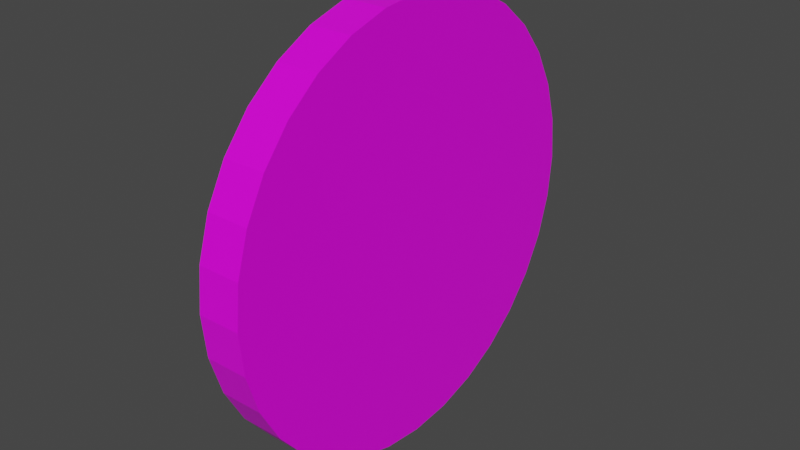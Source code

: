 # Source: tomatto.blend  (saved by Blender 2.91.10; exported with 4.5.12 LTS)
import bpy
from mathutils import Matrix  # noqa: F401  (used for matrix-valued properties, if any)

bpy.ops.wm.read_factory_settings(use_empty=True)
scene = bpy.context.scene
scene.name = 'Scene'

# ---- images (referenced by path relative to the original .blend; pixels are not part of the script)
import os
ASSET_DIR = os.environ.get("B2B_ASSET_DIR", "")  # directory of the original .blend (textures are referenced by path, not embedded)
HERE = os.path.dirname(os.path.abspath(__file__))  # packed textures are extracted next to this script under _unpacked/

def load_image(name, relpath, width, height, colorspace="sRGB"):
    """Load a texture the original file referenced (path relative to the .blend, or extracted next to this script)."""
    p = next((c for c in (os.path.join(HERE, relpath), os.path.join(ASSET_DIR, relpath)) if relpath and os.path.exists(c)), "")
    if p:
        img = bpy.data.images.load(p, check_existing=True)
        img.name = name
    else:  # same state as the original file: an image datablock whose file is absent (Cycles renders it pink)
        img = bpy.data.images.new(name, width, height)
        img.source = "FILE"
        img.filepath = "//" + (relpath or name)
    img.colorspace_settings.name = colorspace
    return img
img_texture0 = load_image('Texture0', 'Texture0Tomatto.png', 1024, 1024, 'sRGB')

# ---- materials (node trees are filled in below, after node groups)
mat_material = bpy.data.materials.new('Material')
mat_material.alpha_threshold = 0.0
mat_material.use_transparent_shadow = False
mat_material.line_color = (0.0, 0.0, 0.0, 1.0)

# ---- material node trees
mat_material.use_nodes = True; mat_material.node_tree.nodes.clear()
_N = mat_material.node_tree.nodes; _L = mat_material.node_tree.links
n0 = _N.new('ShaderNodeOutputMaterial'); n0.name = 'Material Output'; n0.location = (300, 300)
n1 = _N.new('ShaderNodeBsdfPrincipled'); n1.name = 'Principled BSDF'; n1.location = (10, 300)
n1.distribution = 'GGX'
n1.subsurface_method = 'BURLEY'
n1.inputs[2].default_value = 0.4
n1.inputs[3].default_value = 1.45
n1.inputs[27].default_value = (0.0, 0.0, 0.0, 1.0)
n1.inputs[28].default_value = 1.0
n2 = _N.new('ShaderNodeTexImage'); n2.name = 'Image Texture'; n2.location = (-430, 364)
n2.image = img_texture0
_L.new(n1.outputs[0], n0.inputs[0])
_L.new(n2.outputs[0], n1.inputs[0])
n0.is_active_output = True

# ---- world
world_world = bpy.data.worlds.new('World'); scene.world = world_world
world_world.use_nodes = True; world_world.node_tree.nodes.clear()
_N = world_world.node_tree.nodes; _L = world_world.node_tree.links
n0 = _N.new('ShaderNodeOutputWorld'); n0.name = 'World Output'; n0.location = (300, 300)
n1 = _N.new('ShaderNodeBackground'); n1.name = 'Background'; n1.location = (10, 300)
n1.inputs[0].default_value = (0.05088, 0.05088, 0.05088, 1.0)
_L.new(n1.outputs[0], n0.inputs[0])
n0.is_active_output = True
world_world.color = (0.05088, 0.05088, 0.05088)
world_world.use_sun_shadow = False
world_world.sun_shadow_jitter_overblur = 0.0

# ---- meshes
me_circle_001 = bpy.data.meshes.new('Circle.001')
me_circle_001.from_pydata([(8.742e-08, -1.0, 0.0), (7.722e-08, -0.9808, 0.1951), (6.404e-08, -0.9239, 0.3827), (4.84e-08, -0.8315, 0.5556), (3.091e-08, -0.7071, 0.7071), (1.222e-08, -0.5556, 0.8315), (-6.929e-09, -0.3827, 0.9239), (-2.582e-08, -0.1951, 0.9808), (-4.371e-08, -7.55e-08, 1.0), (-5.993e-08, 0.1951, 0.9808), (-7.384e-08, 0.3827, 0.9239), (-8.491e-08, 0.5556, 0.8315), (-9.273e-08, 0.7071, 0.7071), (-9.697e-08, 0.8315, 0.5556), (-9.75e-08, 0.9239, 0.3827), (-9.427e-08, 0.9808, 0.1951), (-8.742e-08, 1.0, -3.258e-07), (-7.722e-08, 0.9808, -0.1951), (-6.404e-08, 0.9239, -0.3827), (-4.84e-08, 0.8315, -0.5556), (-3.091e-08, 0.7071, -0.7071), (-1.222e-08, 0.5556, -0.8315), (6.929e-09, 0.3827, -0.9239), (2.582e-08, 0.1951, -0.9808), (4.371e-08, -9.656e-07, -1.0), (5.993e-08, -0.1951, -0.9808), (7.384e-08, -0.3827, -0.9239), (8.491e-08, -0.5556, -0.8315), (9.273e-08, -0.7071, -0.7071), (9.697e-08, -0.8315, -0.5556), (9.75e-08, -0.9239, -0.3827), (9.427e-08, -0.9808, -0.1951), (-0.1974, -1.0, -8.628e-09), (-0.1974, -0.9808, 0.1951), (-0.1974, -0.9239, 0.3827), (-0.1974, -0.8315, 0.5556), (-0.1974, -0.7071, 0.7071), (-0.1974, -0.5556, 0.8315), (-0.1974, -0.3827, 0.9239), (-0.1974, -0.1951, 0.9808), (-0.1974, -9.275e-08, 1.0), (-0.1974, 0.1951, 0.9808), (-0.1974, 0.3827, 0.9239), (-0.1974, 0.5556, 0.8315), (-0.1974, 0.7071, 0.7071), (-0.1974, 0.8315, 0.5556), (-0.1974, 0.9239, 0.3827), (-0.1974, 0.9808, 0.1951), (-0.1974, 1.0, -3.345e-07), (-0.1974, 0.9808, -0.1951), (-0.1974, 0.9239, -0.3827), (-0.1974, 0.8315, -0.5556), (-0.1974, 0.7071, -0.7071), (-0.1974, 0.5556, -0.8315), (-0.1974, 0.3827, -0.9239), (-0.1974, 0.1951, -0.9808), (-0.1974, -9.829e-07, -1.0), (-0.1974, -0.1951, -0.9808), (-0.1974, -0.3827, -0.9239), (-0.1974, -0.5556, -0.8315), (-0.1974, -0.7071, -0.7071), (-0.1974, -0.8315, -0.5556), (-0.1974, -0.9239, -0.3827), (-0.1974, -0.9808, -0.1951)], [], [(1, 33, 32, 0), (28, 60, 59, 27), (15, 47, 46, 14), (2, 34, 33, 1), (29, 61, 60, 28), (16, 48, 47, 15), (3, 35, 34, 2), (30, 62, 61, 29), (17, 49, 48, 16), (4, 36, 35, 3), (31, 63, 62, 30), (18, 50, 49, 17), (5, 37, 36, 4), (0, 32, 63, 31), (19, 51, 50, 18), (6, 38, 37, 5), (20, 52, 51, 19), (7, 39, 38, 6), (21, 53, 52, 20), (8, 40, 39, 7), (22, 54, 53, 21), (9, 41, 40, 8), (23, 55, 54, 22), (10, 42, 41, 9), (24, 56, 55, 23), (11, 43, 42, 10), (25, 57, 56, 24), (12, 44, 43, 11), (26, 58, 57, 25), (13, 45, 44, 12), (27, 59, 58, 26), (14, 46, 45, 13), (33, 34, 35, 36, 37, 38, 39, 40, 41, 42, 43, 44, 45, 46, 47, 48, 49, 50, 51, 52, 53, 54, 55, 56, 57, 58, 59, 60, 61, 62, 63, 32), (1, 0, 31, 30, 29, 28, 27, 26, 25, 24, 23, 22, 21, 20, 19, 18, 17, 16, 15, 14, 13, 12, 11, 10, 9, 8, 7, 6, 5, 4, 3, 2)])
_uv = me_circle_001.uv_layers.new(name='UVMap')
_uv.uv.foreach_set('vector', [0.09918, 0.8536, 0.04959, 0.8536, 0.04959, 0.8187, 0.09918, 0.8187, 0.09918, 0.6347, 0.04959, 0.6347, 0.04959, 0.5864, 0.09918, 0.5864, 0.1488, 0.7778, 0.09918, 0.7778, 0.09918, 0.7323, 0.1488, 0.7323, 0.1984, 0.5409, 0.1488, 0.5409, 0.1488, 0.5, 0.1984, 0.5, 0.09918, 0.684, 0.04959, 0.684, 0.04959, 0.6347, 0.09918, 0.6347, 0.1488, 0.8187, 0.09918, 0.8187, 0.09918, 0.7778, 0.1488, 0.7778, 0.1984, 0.5864, 0.1488, 0.5864, 0.1488, 0.5409, 0.1984, 0.5409, 0.09918, 0.7323, 0.04959, 0.7323, 0.04959, 0.684, 0.09918, 0.684, 0.04959, 0.5348, 0.0, 0.5348, 0.0, 0.5, 0.04959, 0.5, 0.1984, 0.6347, 0.1488, 0.6347, 0.1488, 0.5864, 0.1984, 0.5864, 0.09918, 0.7778, 0.04959, 0.7778, 0.04959, 0.7323, 0.09918, 0.7323, 0.04959, 0.5758, 0.0, 0.5758, 0.0, 0.5348, 0.04959, 0.5348, 0.1984, 0.684, 0.1488, 0.684, 0.1488, 0.6347, 0.1984, 0.6347, 0.09918, 0.8187, 0.04959, 0.8187, 0.04959, 0.7778, 0.09918, 0.7778, 0.04959, 0.6213, 0.0, 0.6213, 0.0, 0.5758, 0.04959, 0.5758, 0.1984, 0.7323, 0.1488, 0.7323, 0.1488, 0.684, 0.1984, 0.684, 0.04959, 0.6696, 0.0, 0.6696, 0.0, 0.6213, 0.04959, 0.6213, 0.1984, 0.7778, 0.1488, 0.7778, 0.1488, 0.7323, 0.1984, 0.7323, 0.04959, 0.7188, 0.0, 0.7188, 0.0, 0.6696, 0.04959, 0.6696, 0.1984, 0.8187, 0.1488, 0.8187, 0.1488, 0.7778, 0.1984, 0.7778, 0.04959, 0.7671, 0.0, 0.7671, 0.0, 0.7188, 0.04959, 0.7188, 0.2332, 0.5496, 0.2332, 0.5, 0.268, 0.5, 0.268, 0.5496, 0.04959, 0.8126, 0.0, 0.8126, 0.0, 0.7671, 0.04959, 0.7671, 0.1488, 0.5409, 0.09918, 0.5409, 0.09918, 0.5, 0.1488, 0.5, 0.04959, 0.8536, 0.0, 0.8536, 0.0, 0.8126, 0.04959, 0.8126, 0.1488, 0.5864, 0.09918, 0.5864, 0.09918, 0.5409, 0.1488, 0.5409, 0.2332, 0.5, 0.2332, 0.5496, 0.1984, 0.5496, 0.1984, 0.5, 0.1488, 0.6347, 0.09918, 0.6347, 0.09918, 0.5864, 0.1488, 0.5864, 0.09918, 0.5409, 0.04959, 0.5409, 0.04959, 0.5, 0.09918, 0.5, 0.1488, 0.684, 0.09918, 0.684, 0.09918, 0.6347, 0.1488, 0.6347, 0.09918, 0.5864, 0.04959, 0.5864, 0.04959, 0.5409, 0.09918, 0.5409, 0.1488, 0.7323, 0.09918, 0.7323, 0.09918, 0.684, 0.1488, 0.684, 0.5, 0.2254, 0.5, 0.2746, 0.4904, 0.3229, 0.4715, 0.3684, 0.4442, 0.4094, 0.4094, 0.4442, 0.3684, 0.4715, 0.3229, 0.4904, 0.2746, 0.5, 0.2254, 0.5, 0.1771, 0.4904, 0.1316, 0.4715, 0.09063, 0.4442, 0.05581, 0.4094, 0.02845, 0.3684, 0.009607, 0.3229, 0.0, 0.2746, 5.96e-08, 0.2254, 0.009607, 0.1771, 0.02845, 0.1316, 0.05581, 0.09063, 0.09063, 0.05581, 0.1316, 0.02845, 0.1771, 0.009607, 0.2254, 0.0, 0.2746, 5.96e-08, 0.3229, 0.009607, 0.3684, 0.02845, 0.4094, 0.05581, 0.4442, 0.09063, 0.4715, 0.1316, 0.4904, 0.1771, 0.5, 0.2254, 0.5096, 0.1771, 0.5285, 0.1316, 0.5558, 0.09063, 0.5906, 0.05581, 0.6316, 0.02845, 0.6771, 0.009607, 0.7254, 0.0, 0.7746, 0.0, 0.8229, 0.009607, 0.8684, 0.02845, 0.9094, 0.05581, 0.9442, 0.09063, 0.9715, 0.1316, 0.9904, 0.1771, 1.0, 0.2254, 1.0, 0.2746, 0.9904, 0.3229, 0.9715, 0.3684, 0.9442, 0.4094, 0.9094, 0.4442, 0.8684, 0.4715, 0.8229, 0.4904, 0.7746, 0.5, 0.7254, 0.5, 0.6771, 0.4904, 0.6316, 0.4715, 0.5906, 0.4442, 0.5558, 0.4094, 0.5285, 0.3684, 0.5096, 0.3229, 0.5, 0.2746])
me_circle_001.materials.append(mat_material)
me_circle_001.use_remesh_fix_poles = True
me_circle_001.use_remesh_preserve_attributes = False
me_circle_001.use_mirror_vertex_groups = False
me_circle_001.update()

# ---- objects
ob_circle = bpy.data.objects.new('Circle', me_circle_001)

# ---- transforms, parenting, visibility, modifiers, constraints
ob_circle.location = (0.0, 0.0, 0.0)
ob_circle.lineart.crease_threshold = 0.0

# ---- collection membership
scene.collection.objects.link(ob_circle)

# ---- scene / render settings (as saved in the file)
scene.frame_start = 1; scene.frame_end = 250; scene.frame_set(1)
scene.render.engine = 'BLENDER_EEVEE_NEXT'
scene.cycles.use_denoising = False
scene.cycles.samples = 128
scene.cycles.sampling_pattern = 'TABULATED_SOBOL'
scene.cycles.use_adaptive_sampling = False
scene.cycles.use_light_tree = False
scene.view_settings.view_transform = 'Filmic'
bpy.context.view_layer.update()

# ---- added for rendering (the .blend has no active camera and no usable light): camera, sun
cam_auto = bpy.data.cameras.new('AutoCamera')
cam_auto.lens = 50.0
cam_auto.sensor_width = 36.0
cam_auto.clip_end = 1000.0
ob_auto_camera = bpy.data.objects.new('AutoCamera', cam_auto)
scene.collection.objects.link(ob_auto_camera)
ob_auto_camera.location = (2.5246, -3.14795, 2.09864)
ob_auto_camera.rotation_euler = (1.09748, -7.21219e-08, 0.694738)
scene.camera = ob_auto_camera
light_auto_sun = bpy.data.lights.new('AutoSun', 'SUN')
light_auto_sun.energy = 3.0
light_auto_sun.angle = 0.0523599
ob_auto_sun = bpy.data.objects.new('AutoSun', light_auto_sun)
scene.collection.objects.link(ob_auto_sun)
ob_auto_sun.rotation_euler = (0.872665, 0.174533, 0.523599)
bpy.context.view_layer.update()
